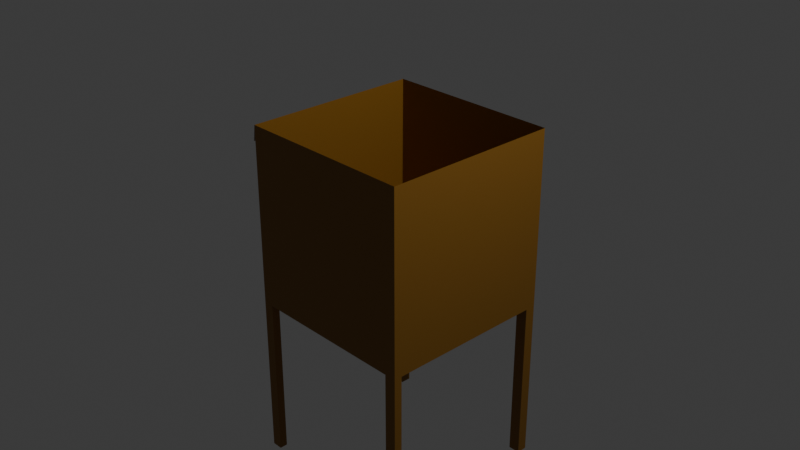 # Source: sin_nombre.blend  (saved by Blender 4.0.36; exported with 4.5.12 LTS)
import bpy
from mathutils import Matrix  # noqa: F401  (used for matrix-valued properties, if any)

bpy.ops.wm.read_factory_settings(use_empty=True)
scene = bpy.context.scene
scene.name = 'Scene'

# ---- collections
col_collection = bpy.data.collections.new('Collection'); scene.collection.children.link(col_collection)

# ---- materials (node trees are filled in below, after node groups)
mat_material = bpy.data.materials.new('Material')
mat_material.alpha_threshold = 0.0
mat_material.use_transparent_shadow = False
mat_material.roughness = 0.5
mat_material.line_color = (0.0, 0.0, 0.0, 1.0)
mat_material_001 = bpy.data.materials.new('Material.001')
mat_material_001.use_transparent_shadow = False

# ---- material node trees
mat_material.use_nodes = True; mat_material.node_tree.nodes.clear()
_N = mat_material.node_tree.nodes; _L = mat_material.node_tree.links
n0 = _N.new('ShaderNodeOutputMaterial'); n0.name = 'Material Output'; n0.location = (300, 300)
n1 = _N.new('ShaderNodeBsdfPrincipled'); n1.name = 'Principled BSDF'; n1.location = (10, 300)
n1.inputs[0].default_value = (0.2527, 0.1169, 0.01323, 1.0)
n1.inputs[3].default_value = 1.45
_L.new(n1.outputs[0], n0.inputs[0])
n0.is_active_output = True
mat_material_001.use_nodes = True; mat_material_001.node_tree.nodes.clear()
_N = mat_material_001.node_tree.nodes; _L = mat_material_001.node_tree.links
n0 = _N.new('ShaderNodeBsdfPrincipled'); n0.name = 'BSDF Principista'; n0.location = (10, 300)
n0.inputs[0].default_value = (0.8001, 0.2915, 0.03414, 1.0)
n0.inputs[3].default_value = 1.45
n1 = _N.new('ShaderNodeOutputMaterial'); n1.name = 'Material'; n1.location = (300, 300)
_L.new(n0.outputs[0], n1.inputs[0])
n1.is_active_output = True

# ---- world
world_world = bpy.data.worlds.new('World'); scene.world = world_world
world_world.use_nodes = True; world_world.node_tree.nodes.clear()
_N = world_world.node_tree.nodes; _L = world_world.node_tree.links
n0 = _N.new('ShaderNodeOutputWorld'); n0.name = 'World Output'; n0.location = (300, 300)
n1 = _N.new('ShaderNodeBackground'); n1.name = 'Background'; n1.location = (10, 300)
n1.inputs[0].default_value = (0.05088, 0.05088, 0.05088, 1.0)
_L.new(n1.outputs[0], n0.inputs[0])
n0.is_active_output = True
world_world.color = (0.05088, 0.05088, 0.05088)
world_world.use_sun_shadow = False
world_world.sun_shadow_jitter_overblur = 0.0

# ---- cameras
cam_camera = bpy.data.cameras.new('Camera')
cam_camera.clip_end = 100.0
cam_camera.ortho_scale = 7.314

# ---- lights
light_light = bpy.data.lights.new('Light', 'POINT')
light_light.transmission_factor = 0.0
light_light.use_soft_falloff = False
light_light.energy = 1000.0
light_light.shadow_soft_size = 0.1
light_light.shadow_maximum_resolution = 0.006
light_light.use_absolute_resolution = True

# ---- meshes
me_cube = bpy.data.meshes.new('Cube')
me_cube.from_pydata([(1.0, 1.0, 1.0), (1.0, 1.0, -1.0), (1.0, -1.0, 1.0), (1.0, -1.0, -1.0), (-1.0, 1.0, 1.0), (-1.0, 1.0, -1.0), (-1.0, -1.0, 1.0), (-1.0, -1.0, -1.0), (-1.613, 1.418, 0.5317), (-1.613, -0.5823, 0.5317), (-1.0, 0.8825, -1.0), (1.0, 0.8825, 1.0), (-1.0, 0.8825, 1.0), (1.0, 0.8825, -1.0), (-1.613, 1.3, 0.5317), (-0.8815, 1.0, -1.0), (-0.8815, -1.0, 1.0), (-0.8815, -1.0, -1.0), (-0.8815, 1.0, 1.0), (-0.8815, 0.8825, -1.0), (-1.0, -0.9107, -1.0), (1.0, -0.9107, 1.0), (-1.0, -0.9107, 1.0), (1.0, -0.9107, -1.0), (-1.613, -0.493, 0.5317), (-0.8815, -0.9107, -1.0), (0.8704, -1.0, -1.0), (0.8704, 1.0, 1.0), (0.8704, 1.0, -1.0), (0.8704, -1.0, 1.0), (0.8704, 0.8825, -1.0), (0.8704, -0.9107, -1.0), (-1.0, -0.9107, -2.846), (-1.0, -1.0, -2.846), (-0.8815, 1.0, -2.846), (-1.0, 1.0, -2.846), (0.8704, -1.0, -2.846), (1.0, -1.0, -2.846), (1.0, 0.8825, -2.846), (1.0, 1.0, -2.846), (-1.0, 0.8825, -2.846), (-0.8815, 0.8825, -2.846), (-0.8815, -1.0, -2.846), (-0.8815, -0.9107, -2.846), (1.0, -0.9107, -2.846), (0.8704, 1.0, -2.846), (0.8704, 0.8825, -2.846), (0.8704, -0.9107, -2.846)], [], [(22, 6, 9, 24), (17, 16, 6, 7), (10, 12, 4, 5), (30, 28, 45, 46), (23, 21, 2, 3), (28, 27, 0, 1), (1, 0, 11, 13), (7, 20, 32, 33), (20, 22, 12, 10), (4, 12, 14, 8), (15, 19, 41, 34), (5, 4, 18, 15), (23, 3, 37, 44), (26, 29, 16, 17), (10, 19, 25, 20), (7, 6, 22, 20), (13, 11, 21, 23), (30, 13, 23, 31), (12, 22, 24, 14), (19, 30, 31, 25), (3, 2, 29, 26), (15, 28, 30, 19), (15, 18, 27, 28), (25, 31, 26, 17), (47, 44, 37, 36), (45, 39, 38, 46), (35, 34, 41, 40), (32, 43, 42, 33), (10, 5, 35, 40), (3, 26, 36, 37), (5, 15, 34, 35), (25, 17, 42, 43), (28, 1, 39, 45), (20, 25, 43, 32), (26, 31, 47, 36), (1, 13, 38, 39), (13, 30, 46, 38), (17, 7, 33, 42), (31, 23, 44, 47), (19, 10, 40, 41)])
me_cube.polygons.foreach_set('material_index', [0, 0, 0, 0, 0, 0, 0, 0, 0, 0, 0, 0, 0, 0, 0, 0, 0, 0, 0, 1, 0, 0, 0, 0, 0, 0, 0, 0, 0, 0, 0, 0, 0, 0, 0, 0, 0, 0, 0, 0])
_uv = me_cube.uv_layers.new(name='UVMap')
_uv.uv.foreach_set('vector', [0.625, 0.01116, 0.625, 0.0, 0.625, 0.0, 0.625, 0.01116, 0.375, 0.9852, 0.625, 0.9852, 0.625, 1.0, 0.375, 1.0, 0.375, 0.2353, 0.625, 0.2353, 0.625, 0.25, 0.375, 0.25, 0.3588, 0.5147, 0.3588, 0.5, 0.3588, 0.5, 0.3588, 0.5147, 0.375, 0.7388, 0.625, 0.7388, 0.625, 0.75, 0.375, 0.75, 0.375, 0.4838, 0.625, 0.4838, 0.625, 0.5, 0.375, 0.5, 0.375, 0.5, 0.625, 0.5, 0.625, 0.5147, 0.375, 0.5147, 0.375, 0.0, 0.375, 0.01116, 0.375, 0.01116, 0.375, 0.0, 0.375, 0.01116, 0.625, 0.01116, 0.625, 0.2353, 0.375, 0.2353, 0.625, 0.25, 0.625, 0.2353, 0.625, 0.2353, 0.625, 0.25, 0.1398, 0.5, 0.1398, 0.5147, 0.1398, 0.5147, 0.1398, 0.5, 0.375, 0.25, 0.625, 0.25, 0.625, 0.2648, 0.375, 0.2648, 0.375, 0.7388, 0.375, 0.75, 0.375, 0.75, 0.375, 0.7388, 0.375, 0.7662, 0.625, 0.7662, 0.625, 0.9852, 0.375, 0.9852, 0.125, 0.5147, 0.1398, 0.5147, 0.1398, 0.7388, 0.125, 0.7388, 0.375, 0.0, 0.625, 0.0, 0.625, 0.01116, 0.375, 0.01116, 0.375, 0.5147, 0.625, 0.5147, 0.625, 0.7388, 0.375, 0.7388, 0.3588, 0.5147, 0.375, 0.5147, 0.375, 0.7388, 0.3588, 0.7388, 0.625, 0.2353, 0.625, 0.01116, 0.625, 0.01116, 0.625, 0.2353, 0.1398, 0.5147, 0.3588, 0.5147, 0.3588, 0.7388, 0.1398, 0.7388, 0.375, 0.75, 0.625, 0.75, 0.625, 0.7662, 0.375, 0.7662, 0.1398, 0.5, 0.3588, 0.5, 0.3588, 0.5147, 0.1398, 0.5147, 0.375, 0.2648, 0.625, 0.2648, 0.625, 0.4838, 0.375, 0.4838, 0.1398, 0.7388, 0.3588, 0.7388, 0.3588, 0.75, 0.1398, 0.75, 0.3588, 0.7388, 0.375, 0.7388, 0.375, 0.75, 0.3588, 0.75, 0.3588, 0.5, 0.375, 0.5, 0.375, 0.5147, 0.3588, 0.5147, 0.125, 0.5, 0.1398, 0.5, 0.1398, 0.5147, 0.125, 0.5147, 0.125, 0.7388, 0.1398, 0.7388, 0.1398, 0.75, 0.125, 0.75, 0.375, 0.2353, 0.375, 0.25, 0.375, 0.25, 0.375, 0.2353, 0.375, 0.75, 0.375, 0.7662, 0.375, 0.7662, 0.375, 0.75, 0.375, 0.25, 0.375, 0.2648, 0.375, 0.2648, 0.375, 0.25, 0.1398, 0.7388, 0.1398, 0.75, 0.1398, 0.75, 0.1398, 0.7388, 0.375, 0.4838, 0.375, 0.5, 0.375, 0.5, 0.375, 0.4838, 0.125, 0.7388, 0.1398, 0.7388, 0.1398, 0.7388, 0.125, 0.7388, 0.3588, 0.75, 0.3588, 0.7388, 0.3588, 0.7388, 0.3588, 0.75, 0.375, 0.5, 0.375, 0.5147, 0.375, 0.5147, 0.375, 0.5, 0.375, 0.5147, 0.3588, 0.5147, 0.3588, 0.5147, 0.375, 0.5147, 0.375, 0.9852, 0.375, 1.0, 0.375, 1.0, 0.375, 0.9852, 0.3588, 0.7388, 0.375, 0.7388, 0.375, 0.7388, 0.3588, 0.7388, 0.1398, 0.5147, 0.125, 0.5147, 0.125, 0.5147, 0.1398, 0.5147])
me_cube.materials.append(mat_material)
me_cube.materials.append(mat_material_001)
me_cube.use_mirror_vertex_groups = False
me_cube.update()

# ---- objects
ob_cube = bpy.data.objects.new('Cube', me_cube)
ob_light = bpy.data.objects.new('Light', light_light)
ob_camera = bpy.data.objects.new('Camera', cam_camera)

# ---- transforms, parenting, visibility, modifiers, constraints
ob_cube.location = (0.0, 0.0, 0.0)
ob_cube.lock_rotations_4d = False
ob_cube.empty_display_type = 'ARROWS'
ob_cube.lineart.crease_threshold = 0.0
ob_light.location = (4.076, 1.005, 5.904)
ob_light.rotation_euler = (0.6503, 0.05522, 1.866)
ob_light.lock_rotations_4d = False
ob_light.empty_display_type = 'ARROWS'
ob_light.color = (0.0, 0.0, 0.0, 0.0)
ob_light.lineart.crease_threshold = 0.0
ob_camera.location = (7.359, -6.926, 4.958)
ob_camera.rotation_euler = (1.109, 0.0, 0.8149)
ob_camera.lock_rotations_4d = False
ob_camera.empty_display_type = 'ARROWS'
ob_camera.color = (0.0, 0.0, 0.0, 0.0)
ob_camera.display_type = 'WIRE'
ob_camera.lineart.crease_threshold = 0.0

# ---- collection membership
col_collection.objects.link(ob_cube)
col_collection.objects.link(ob_light)
col_collection.objects.link(ob_camera)

# ---- scene / render settings (as saved in the file)
scene.camera = ob_camera
scene.frame_start = 1; scene.frame_end = 250; scene.frame_set(1)
scene.render.engine = 'BLENDER_EEVEE_NEXT'
scene.cycles.sampling_pattern = 'TABULATED_SOBOL'
bpy.context.view_layer.update()

